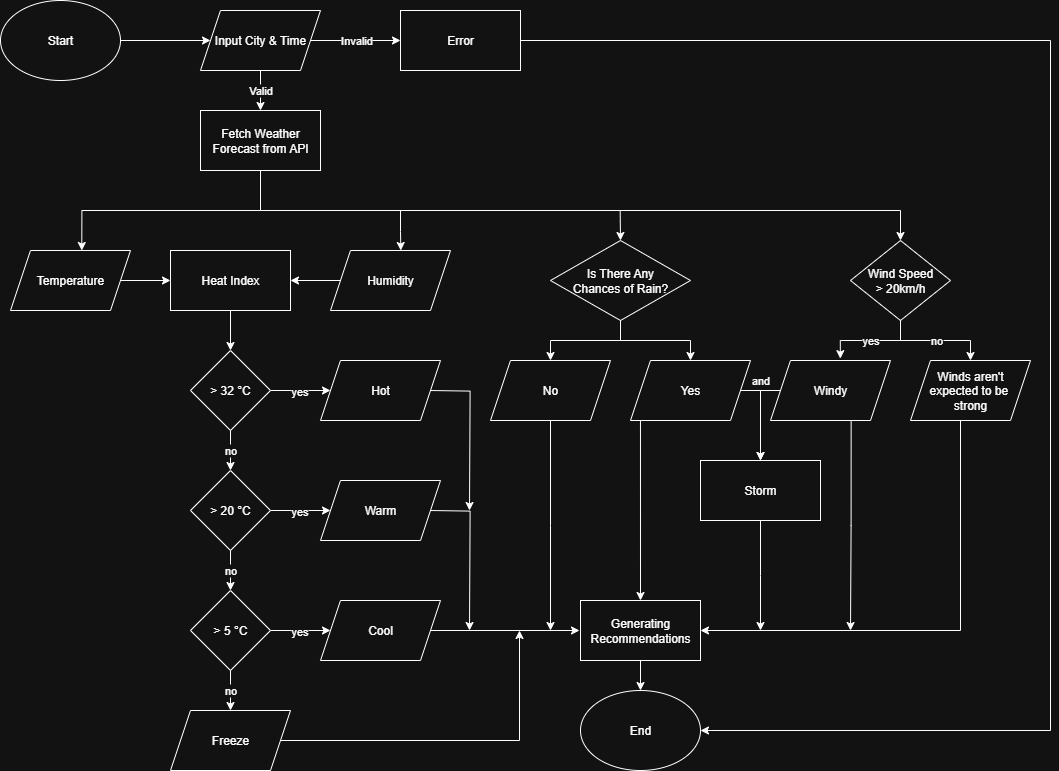

The diagram above was exported from draw.io. Its source (the exported page's mxGraphModel, read from the mxfile embedded in the PNG):
<mxGraphModel dx="1728" dy="984" grid="1" gridSize="10" guides="1" tooltips="1" connect="1" arrows="1" fold="1" page="1" pageScale="1" pageWidth="1100" pageHeight="850" math="0" shadow="0">
  <root>
    <mxCell id="0" />
    <mxCell id="1" parent="0" />
    <mxCell id="uX-tsv-aY0a3bEcrC7z0-3" value="" style="edgeStyle=orthogonalEdgeStyle;rounded=0;orthogonalLoop=1;jettySize=auto;html=1;" parent="1" source="uX-tsv-aY0a3bEcrC7z0-1" target="uX-tsv-aY0a3bEcrC7z0-2" edge="1">
      <mxGeometry relative="1" as="geometry" />
    </mxCell>
    <mxCell id="uX-tsv-aY0a3bEcrC7z0-1" value="Start" style="ellipse;whiteSpace=wrap;html=1;" parent="1" vertex="1">
      <mxGeometry x="20" y="20" width="120" height="80" as="geometry" />
    </mxCell>
    <mxCell id="uX-tsv-aY0a3bEcrC7z0-14" value="Invalid" style="edgeStyle=orthogonalEdgeStyle;rounded=0;orthogonalLoop=1;jettySize=auto;html=1;" parent="1" source="uX-tsv-aY0a3bEcrC7z0-2" target="uX-tsv-aY0a3bEcrC7z0-13" edge="1">
      <mxGeometry relative="1" as="geometry" />
    </mxCell>
    <mxCell id="3au3qg_OvdtHEGejuAPN-70" value="Valid" style="edgeStyle=orthogonalEdgeStyle;rounded=0;orthogonalLoop=1;jettySize=auto;html=1;" parent="1" source="uX-tsv-aY0a3bEcrC7z0-2" target="3au3qg_OvdtHEGejuAPN-69" edge="1">
      <mxGeometry relative="1" as="geometry" />
    </mxCell>
    <mxCell id="uX-tsv-aY0a3bEcrC7z0-2" value="Input City &amp;amp; Time" style="shape=parallelogram;perimeter=parallelogramPerimeter;whiteSpace=wrap;html=1;fixedSize=1;" parent="1" vertex="1">
      <mxGeometry x="220" y="30" width="120" height="60" as="geometry" />
    </mxCell>
    <mxCell id="uX-tsv-aY0a3bEcrC7z0-11" value="" style="edgeStyle=orthogonalEdgeStyle;rounded=0;orthogonalLoop=1;jettySize=auto;html=1;" parent="1" source="uX-tsv-aY0a3bEcrC7z0-4" target="uX-tsv-aY0a3bEcrC7z0-8" edge="1">
      <mxGeometry relative="1" as="geometry" />
    </mxCell>
    <mxCell id="uX-tsv-aY0a3bEcrC7z0-4" value="Temperature" style="shape=parallelogram;perimeter=parallelogramPerimeter;whiteSpace=wrap;html=1;fixedSize=1;" parent="1" vertex="1">
      <mxGeometry x="30" y="270" width="120" height="60" as="geometry" />
    </mxCell>
    <mxCell id="uX-tsv-aY0a3bEcrC7z0-12" value="" style="edgeStyle=orthogonalEdgeStyle;rounded=0;orthogonalLoop=1;jettySize=auto;html=1;" parent="1" source="uX-tsv-aY0a3bEcrC7z0-7" target="uX-tsv-aY0a3bEcrC7z0-8" edge="1">
      <mxGeometry relative="1" as="geometry" />
    </mxCell>
    <mxCell id="uX-tsv-aY0a3bEcrC7z0-7" value="Humidity" style="shape=parallelogram;perimeter=parallelogramPerimeter;whiteSpace=wrap;html=1;fixedSize=1;" parent="1" vertex="1">
      <mxGeometry x="350" y="270" width="120" height="60" as="geometry" />
    </mxCell>
    <mxCell id="3au3qg_OvdtHEGejuAPN-65" value="" style="edgeStyle=orthogonalEdgeStyle;rounded=0;orthogonalLoop=1;jettySize=auto;html=1;" parent="1" source="uX-tsv-aY0a3bEcrC7z0-8" target="3au3qg_OvdtHEGejuAPN-3" edge="1">
      <mxGeometry relative="1" as="geometry" />
    </mxCell>
    <mxCell id="uX-tsv-aY0a3bEcrC7z0-8" value="Heat Index" style="rounded=0;whiteSpace=wrap;html=1;" parent="1" vertex="1">
      <mxGeometry x="190" y="270" width="120" height="60" as="geometry" />
    </mxCell>
    <mxCell id="3au3qg_OvdtHEGejuAPN-80" value="" style="edgeStyle=orthogonalEdgeStyle;rounded=0;orthogonalLoop=1;jettySize=auto;html=1;entryX=1;entryY=0.5;entryDx=0;entryDy=0;" parent="1" source="uX-tsv-aY0a3bEcrC7z0-13" target="3au3qg_OvdtHEGejuAPN-77" edge="1">
      <mxGeometry relative="1" as="geometry">
        <mxPoint x="770" y="760" as="targetPoint" />
        <Array as="points">
          <mxPoint x="1070" y="60" />
          <mxPoint x="1070" y="750" />
        </Array>
      </mxGeometry>
    </mxCell>
    <mxCell id="uX-tsv-aY0a3bEcrC7z0-13" value="Error" style="whiteSpace=wrap;html=1;" parent="1" vertex="1">
      <mxGeometry x="420" y="30" width="120" height="60" as="geometry" />
    </mxCell>
    <mxCell id="3au3qg_OvdtHEGejuAPN-6" value="yes" style="edgeStyle=orthogonalEdgeStyle;rounded=0;orthogonalLoop=1;jettySize=auto;html=1;" parent="1" source="3au3qg_OvdtHEGejuAPN-3" edge="1">
      <mxGeometry relative="1" as="geometry">
        <mxPoint x="350" y="410" as="targetPoint" />
      </mxGeometry>
    </mxCell>
    <mxCell id="3au3qg_OvdtHEGejuAPN-10" value="no" style="edgeStyle=orthogonalEdgeStyle;rounded=0;orthogonalLoop=1;jettySize=auto;html=1;" parent="1" source="3au3qg_OvdtHEGejuAPN-3" target="3au3qg_OvdtHEGejuAPN-8" edge="1">
      <mxGeometry relative="1" as="geometry" />
    </mxCell>
    <mxCell id="3au3qg_OvdtHEGejuAPN-3" value="&amp;gt; 32&amp;nbsp;°C" style="rhombus;whiteSpace=wrap;html=1;rounded=0;" parent="1" vertex="1">
      <mxGeometry x="210" y="370" width="80" height="80" as="geometry" />
    </mxCell>
    <mxCell id="3au3qg_OvdtHEGejuAPN-35" value="" style="edgeStyle=orthogonalEdgeStyle;rounded=0;orthogonalLoop=1;jettySize=auto;html=1;" parent="1" edge="1">
      <mxGeometry relative="1" as="geometry">
        <mxPoint x="489" y="530" as="targetPoint" />
        <mxPoint x="449" y="410" as="sourcePoint" />
      </mxGeometry>
    </mxCell>
    <mxCell id="3au3qg_OvdtHEGejuAPN-7" value="yes" style="edgeStyle=orthogonalEdgeStyle;rounded=0;orthogonalLoop=1;jettySize=auto;html=1;" parent="1" source="3au3qg_OvdtHEGejuAPN-8" edge="1">
      <mxGeometry relative="1" as="geometry">
        <mxPoint x="350" y="530" as="targetPoint" />
      </mxGeometry>
    </mxCell>
    <mxCell id="3au3qg_OvdtHEGejuAPN-17" value="no" style="edgeStyle=orthogonalEdgeStyle;rounded=0;orthogonalLoop=1;jettySize=auto;html=1;" parent="1" source="3au3qg_OvdtHEGejuAPN-8" target="3au3qg_OvdtHEGejuAPN-12" edge="1">
      <mxGeometry relative="1" as="geometry" />
    </mxCell>
    <mxCell id="3au3qg_OvdtHEGejuAPN-8" value="&amp;gt; 20 °C" style="rhombus;whiteSpace=wrap;html=1;rounded=0;" parent="1" vertex="1">
      <mxGeometry x="210" y="490" width="80" height="80" as="geometry" />
    </mxCell>
    <mxCell id="3au3qg_OvdtHEGejuAPN-36" value="" style="edgeStyle=orthogonalEdgeStyle;rounded=0;orthogonalLoop=1;jettySize=auto;html=1;" parent="1" edge="1">
      <mxGeometry relative="1" as="geometry">
        <mxPoint x="489" y="650" as="targetPoint" />
        <mxPoint x="449" y="530" as="sourcePoint" />
      </mxGeometry>
    </mxCell>
    <mxCell id="3au3qg_OvdtHEGejuAPN-11" value="yes" style="edgeStyle=orthogonalEdgeStyle;rounded=0;orthogonalLoop=1;jettySize=auto;html=1;" parent="1" source="3au3qg_OvdtHEGejuAPN-12" edge="1">
      <mxGeometry relative="1" as="geometry">
        <mxPoint x="350" y="650" as="targetPoint" />
      </mxGeometry>
    </mxCell>
    <mxCell id="3au3qg_OvdtHEGejuAPN-18" value="no" style="edgeStyle=orthogonalEdgeStyle;rounded=0;orthogonalLoop=1;jettySize=auto;html=1;entryX=0.5;entryY=0;entryDx=0;entryDy=0;" parent="1" source="3au3qg_OvdtHEGejuAPN-12" edge="1" target="Ex5QNYj9BkQDfL78l1B5-7">
      <mxGeometry relative="1" as="geometry">
        <mxPoint x="250" y="720" as="targetPoint" />
      </mxGeometry>
    </mxCell>
    <mxCell id="3au3qg_OvdtHEGejuAPN-12" value="&amp;gt; 5 °C" style="rhombus;whiteSpace=wrap;html=1;rounded=0;" parent="1" vertex="1">
      <mxGeometry x="210" y="610" width="80" height="80" as="geometry" />
    </mxCell>
    <mxCell id="3au3qg_OvdtHEGejuAPN-42" value="" style="edgeStyle=orthogonalEdgeStyle;rounded=0;orthogonalLoop=1;jettySize=auto;html=1;entryX=0;entryY=0.5;entryDx=0;entryDy=0;" parent="1" edge="1">
      <mxGeometry relative="1" as="geometry">
        <mxPoint x="599" y="650" as="targetPoint" />
        <mxPoint x="449" y="650" as="sourcePoint" />
      </mxGeometry>
    </mxCell>
    <mxCell id="3au3qg_OvdtHEGejuAPN-63" value="" style="edgeStyle=orthogonalEdgeStyle;rounded=0;orthogonalLoop=1;jettySize=auto;html=1;" parent="1" edge="1">
      <mxGeometry relative="1" as="geometry">
        <mxPoint x="539" y="650" as="targetPoint" />
        <Array as="points">
          <mxPoint x="539" y="760" />
          <mxPoint x="539" y="650" />
        </Array>
        <mxPoint x="299" y="760" as="sourcePoint" />
      </mxGeometry>
    </mxCell>
    <mxCell id="Ex5QNYj9BkQDfL78l1B5-12" value="" style="edgeStyle=orthogonalEdgeStyle;rounded=0;orthogonalLoop=1;jettySize=auto;html=1;" edge="1" parent="1" source="3au3qg_OvdtHEGejuAPN-21" target="Ex5QNYj9BkQDfL78l1B5-9">
      <mxGeometry relative="1" as="geometry" />
    </mxCell>
    <mxCell id="3au3qg_OvdtHEGejuAPN-21" value="Is There Any&lt;div&gt;Chances of&amp;nbsp;&lt;span style=&quot;background-color: transparent; color: light-dark(rgb(0, 0, 0), rgb(255, 255, 255));&quot;&gt;Rain?&lt;/span&gt;&lt;/div&gt;" style="rhombus;whiteSpace=wrap;html=1;" parent="1" vertex="1">
      <mxGeometry x="570" y="260" width="140" height="80" as="geometry" />
    </mxCell>
    <mxCell id="Ex5QNYj9BkQDfL78l1B5-14" value="no" style="edgeStyle=orthogonalEdgeStyle;rounded=0;orthogonalLoop=1;jettySize=auto;html=1;" edge="1" parent="1" source="3au3qg_OvdtHEGejuAPN-26" target="Ex5QNYj9BkQDfL78l1B5-11">
      <mxGeometry relative="1" as="geometry" />
    </mxCell>
    <mxCell id="3au3qg_OvdtHEGejuAPN-26" value="Wind Speed&lt;div&gt;&amp;gt; 20km/h&lt;/div&gt;" style="rhombus;whiteSpace=wrap;html=1;" parent="1" vertex="1">
      <mxGeometry x="870" y="260" width="100" height="80" as="geometry" />
    </mxCell>
    <mxCell id="Ex5QNYj9BkQDfL78l1B5-23" value="" style="edgeStyle=orthogonalEdgeStyle;rounded=0;orthogonalLoop=1;jettySize=auto;html=1;" edge="1" parent="1" source="3au3qg_OvdtHEGejuAPN-46">
      <mxGeometry relative="1" as="geometry">
        <mxPoint x="780" y="650" as="targetPoint" />
      </mxGeometry>
    </mxCell>
    <mxCell id="3au3qg_OvdtHEGejuAPN-46" value="Storm" style="rounded=0;whiteSpace=wrap;html=1;" parent="1" vertex="1">
      <mxGeometry x="720" y="480" width="120" height="60" as="geometry" />
    </mxCell>
    <mxCell id="3au3qg_OvdtHEGejuAPN-68" value="" style="edgeStyle=orthogonalEdgeStyle;rounded=0;orthogonalLoop=1;jettySize=auto;html=1;" parent="1" edge="1">
      <mxGeometry relative="1" as="geometry">
        <mxPoint x="639.68" y="230" as="sourcePoint" />
        <mxPoint x="640" y="260" as="targetPoint" />
        <Array as="points">
          <mxPoint x="639.68" y="241" />
          <mxPoint x="639.68" y="350" />
        </Array>
      </mxGeometry>
    </mxCell>
    <mxCell id="3au3qg_OvdtHEGejuAPN-71" value="" style="edgeStyle=orthogonalEdgeStyle;rounded=0;orthogonalLoop=1;jettySize=auto;html=1;entryX=0.594;entryY=0;entryDx=0;entryDy=0;entryPerimeter=0;" parent="1" source="3au3qg_OvdtHEGejuAPN-69" target="uX-tsv-aY0a3bEcrC7z0-4" edge="1">
      <mxGeometry relative="1" as="geometry">
        <Array as="points">
          <mxPoint x="280" y="230" />
          <mxPoint x="101" y="230" />
        </Array>
      </mxGeometry>
    </mxCell>
    <mxCell id="3au3qg_OvdtHEGejuAPN-73" value="" style="edgeStyle=orthogonalEdgeStyle;rounded=0;orthogonalLoop=1;jettySize=auto;html=1;exitX=0.5;exitY=1;exitDx=0;exitDy=0;entryX=0.5;entryY=0;entryDx=0;entryDy=0;" parent="1" source="3au3qg_OvdtHEGejuAPN-69" target="3au3qg_OvdtHEGejuAPN-26" edge="1">
      <mxGeometry relative="1" as="geometry">
        <mxPoint x="480.0000000000002" y="160.0000000000001" as="targetPoint" />
        <Array as="points">
          <mxPoint x="280" y="230" />
          <mxPoint x="920" y="230" />
        </Array>
      </mxGeometry>
    </mxCell>
    <mxCell id="3au3qg_OvdtHEGejuAPN-69" value="Fetch Weather Forecast from API" style="whiteSpace=wrap;html=1;" parent="1" vertex="1">
      <mxGeometry x="220" y="130" width="120" height="60" as="geometry" />
    </mxCell>
    <mxCell id="3au3qg_OvdtHEGejuAPN-74" value="" style="edgeStyle=orthogonalEdgeStyle;rounded=0;orthogonalLoop=1;jettySize=auto;html=1;" parent="1" edge="1">
      <mxGeometry relative="1" as="geometry">
        <mxPoint x="420" y="230" as="sourcePoint" />
        <mxPoint x="420.32" y="270" as="targetPoint" />
        <Array as="points">
          <mxPoint x="419.99999999999994" y="251" />
          <mxPoint x="419.99999999999994" y="360" />
        </Array>
      </mxGeometry>
    </mxCell>
    <mxCell id="3au3qg_OvdtHEGejuAPN-78" value="" style="edgeStyle=orthogonalEdgeStyle;rounded=0;orthogonalLoop=1;jettySize=auto;html=1;" parent="1" source="3au3qg_OvdtHEGejuAPN-76" target="3au3qg_OvdtHEGejuAPN-77" edge="1">
      <mxGeometry relative="1" as="geometry" />
    </mxCell>
    <mxCell id="3au3qg_OvdtHEGejuAPN-76" value="Generating Recommendations" style="rounded=0;whiteSpace=wrap;html=1;" parent="1" vertex="1">
      <mxGeometry x="600" y="620" width="120" height="60" as="geometry" />
    </mxCell>
    <mxCell id="3au3qg_OvdtHEGejuAPN-77" value="End" style="ellipse;whiteSpace=wrap;html=1;" parent="1" vertex="1">
      <mxGeometry x="600" y="710" width="120" height="80" as="geometry" />
    </mxCell>
    <mxCell id="Ex5QNYj9BkQDfL78l1B5-4" value="Hot" style="shape=parallelogram;perimeter=parallelogramPerimeter;whiteSpace=wrap;html=1;fixedSize=1;" vertex="1" parent="1">
      <mxGeometry x="340" y="380" width="120" height="60" as="geometry" />
    </mxCell>
    <mxCell id="Ex5QNYj9BkQDfL78l1B5-5" value="Warm" style="shape=parallelogram;perimeter=parallelogramPerimeter;whiteSpace=wrap;html=1;fixedSize=1;" vertex="1" parent="1">
      <mxGeometry x="340" y="500" width="120" height="60" as="geometry" />
    </mxCell>
    <mxCell id="Ex5QNYj9BkQDfL78l1B5-6" value="Cool" style="shape=parallelogram;perimeter=parallelogramPerimeter;whiteSpace=wrap;html=1;fixedSize=1;" vertex="1" parent="1">
      <mxGeometry x="340" y="620" width="120" height="60" as="geometry" />
    </mxCell>
    <mxCell id="Ex5QNYj9BkQDfL78l1B5-7" value="Freeze" style="shape=parallelogram;perimeter=parallelogramPerimeter;whiteSpace=wrap;html=1;fixedSize=1;" vertex="1" parent="1">
      <mxGeometry x="190" y="730" width="120" height="60" as="geometry" />
    </mxCell>
    <mxCell id="Ex5QNYj9BkQDfL78l1B5-19" value="" style="edgeStyle=orthogonalEdgeStyle;rounded=0;orthogonalLoop=1;jettySize=auto;html=1;" edge="1" parent="1" source="Ex5QNYj9BkQDfL78l1B5-8">
      <mxGeometry relative="1" as="geometry">
        <mxPoint x="570" y="650" as="targetPoint" />
      </mxGeometry>
    </mxCell>
    <mxCell id="Ex5QNYj9BkQDfL78l1B5-8" value="No" style="shape=parallelogram;perimeter=parallelogramPerimeter;whiteSpace=wrap;html=1;fixedSize=1;" vertex="1" parent="1">
      <mxGeometry x="510" y="380" width="120" height="60" as="geometry" />
    </mxCell>
    <mxCell id="Ex5QNYj9BkQDfL78l1B5-21" value="" style="edgeStyle=orthogonalEdgeStyle;rounded=0;orthogonalLoop=1;jettySize=auto;html=1;entryX=0.5;entryY=0;entryDx=0;entryDy=0;exitX=0.083;exitY=1;exitDx=0;exitDy=0;exitPerimeter=0;" edge="1" parent="1" source="Ex5QNYj9BkQDfL78l1B5-9" target="3au3qg_OvdtHEGejuAPN-76">
      <mxGeometry relative="1" as="geometry">
        <Array as="points" />
      </mxGeometry>
    </mxCell>
    <mxCell id="Ex5QNYj9BkQDfL78l1B5-26" value="" style="edgeStyle=orthogonalEdgeStyle;rounded=0;orthogonalLoop=1;jettySize=auto;html=1;exitX=1;exitY=0.5;exitDx=0;exitDy=0;entryX=0.5;entryY=0;entryDx=0;entryDy=0;" edge="1" parent="1" source="Ex5QNYj9BkQDfL78l1B5-9" target="3au3qg_OvdtHEGejuAPN-46">
      <mxGeometry relative="1" as="geometry">
        <mxPoint x="756" y="409.16" as="sourcePoint" />
        <mxPoint x="780" y="510" as="targetPoint" />
        <Array as="points">
          <mxPoint x="780" y="410" />
        </Array>
      </mxGeometry>
    </mxCell>
    <mxCell id="Ex5QNYj9BkQDfL78l1B5-9" value="Yes" style="shape=parallelogram;perimeter=parallelogramPerimeter;whiteSpace=wrap;html=1;fixedSize=1;" vertex="1" parent="1">
      <mxGeometry x="650" y="380" width="120" height="60" as="geometry" />
    </mxCell>
    <mxCell id="Ex5QNYj9BkQDfL78l1B5-24" value="" style="edgeStyle=orthogonalEdgeStyle;rounded=0;orthogonalLoop=1;jettySize=auto;html=1;exitX=0.672;exitY=1.002;exitDx=0;exitDy=0;exitPerimeter=0;" edge="1" parent="1" source="Ex5QNYj9BkQDfL78l1B5-10">
      <mxGeometry relative="1" as="geometry">
        <mxPoint x="870" y="650" as="targetPoint" />
      </mxGeometry>
    </mxCell>
    <mxCell id="Ex5QNYj9BkQDfL78l1B5-25" value="and" style="edgeStyle=orthogonalEdgeStyle;rounded=0;orthogonalLoop=1;jettySize=auto;html=1;entryX=0.5;entryY=0;entryDx=0;entryDy=0;" edge="1" parent="1" source="Ex5QNYj9BkQDfL78l1B5-10" target="3au3qg_OvdtHEGejuAPN-46">
      <mxGeometry x="-0.5556" y="-10" relative="1" as="geometry">
        <Array as="points">
          <mxPoint x="780" y="410" />
        </Array>
        <mxPoint x="10" y="-10" as="offset" />
      </mxGeometry>
    </mxCell>
    <mxCell id="Ex5QNYj9BkQDfL78l1B5-10" value="Windy" style="shape=parallelogram;perimeter=parallelogramPerimeter;whiteSpace=wrap;html=1;fixedSize=1;" vertex="1" parent="1">
      <mxGeometry x="790" y="380" width="120" height="60" as="geometry" />
    </mxCell>
    <mxCell id="Ex5QNYj9BkQDfL78l1B5-28" value="" style="edgeStyle=orthogonalEdgeStyle;rounded=0;orthogonalLoop=1;jettySize=auto;html=1;" edge="1" parent="1" source="Ex5QNYj9BkQDfL78l1B5-11">
      <mxGeometry relative="1" as="geometry">
        <mxPoint x="720" y="649.9999999999998" as="targetPoint" />
        <Array as="points">
          <mxPoint x="980" y="650" />
        </Array>
      </mxGeometry>
    </mxCell>
    <mxCell id="Ex5QNYj9BkQDfL78l1B5-11" value="Winds aren't expected to&amp;nbsp;&lt;span style=&quot;background-color: transparent; color: light-dark(rgb(0, 0, 0), rgb(255, 255, 255));&quot;&gt;be&amp;nbsp;&lt;/span&gt;&lt;div&gt;&lt;span style=&quot;background-color: transparent; color: light-dark(rgb(0, 0, 0), rgb(255, 255, 255));&quot;&gt;strong&lt;/span&gt;&lt;/div&gt;" style="shape=parallelogram;perimeter=parallelogramPerimeter;whiteSpace=wrap;html=1;fixedSize=1;" vertex="1" parent="1">
      <mxGeometry x="930" y="380" width="120" height="60" as="geometry" />
    </mxCell>
    <mxCell id="Ex5QNYj9BkQDfL78l1B5-13" value="" style="edgeStyle=orthogonalEdgeStyle;rounded=0;orthogonalLoop=1;jettySize=auto;html=1;entryX=0.5;entryY=0;entryDx=0;entryDy=0;exitX=0.5;exitY=1;exitDx=0;exitDy=0;" edge="1" parent="1" source="3au3qg_OvdtHEGejuAPN-21" target="Ex5QNYj9BkQDfL78l1B5-8">
      <mxGeometry relative="1" as="geometry">
        <mxPoint x="650" y="340" as="sourcePoint" />
        <mxPoint x="720" y="380" as="targetPoint" />
        <Array as="points">
          <mxPoint x="640" y="360" />
          <mxPoint x="570" y="360" />
        </Array>
      </mxGeometry>
    </mxCell>
    <mxCell id="Ex5QNYj9BkQDfL78l1B5-15" value="yes" style="edgeStyle=orthogonalEdgeStyle;rounded=0;orthogonalLoop=1;jettySize=auto;html=1;entryX=0.582;entryY=-0.031;entryDx=0;entryDy=0;entryPerimeter=0;exitX=0.5;exitY=1;exitDx=0;exitDy=0;" edge="1" parent="1" source="3au3qg_OvdtHEGejuAPN-26" target="Ex5QNYj9BkQDfL78l1B5-10">
      <mxGeometry relative="1" as="geometry">
        <mxPoint x="930" y="350" as="sourcePoint" />
        <mxPoint x="1000" y="390" as="targetPoint" />
        <Array as="points">
          <mxPoint x="920" y="360" />
          <mxPoint x="860" y="360" />
        </Array>
      </mxGeometry>
    </mxCell>
  </root>
</mxGraphModel>